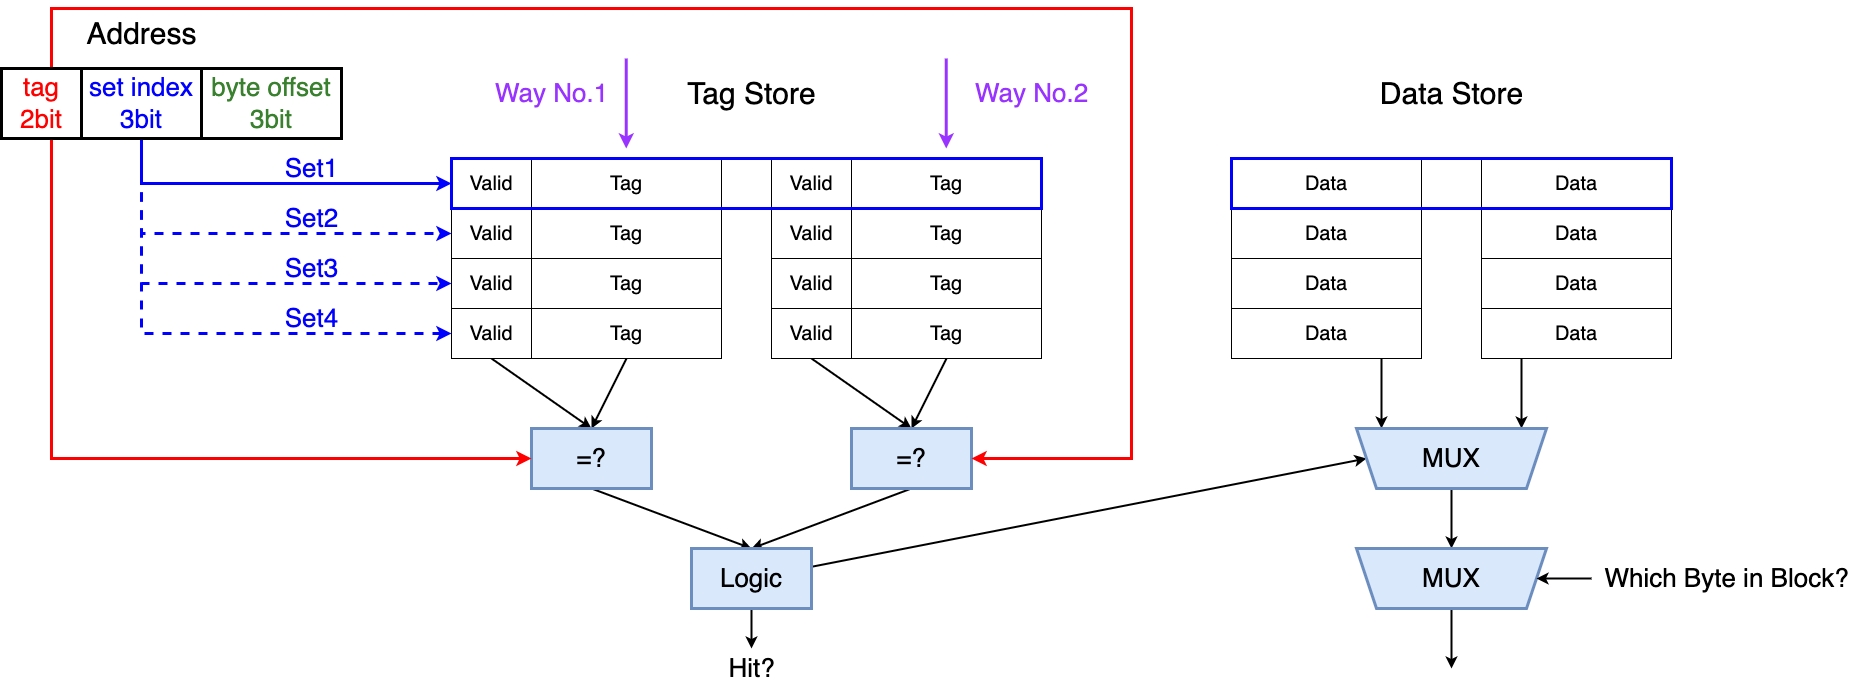

The diagram above was exported from draw.io. Its source (the exported page's mxGraphModel, read from the mxfile embedded in the PNG):
<mxGraphModel dx="2750" dy="1783" grid="1" gridSize="10" guides="1" tooltips="1" connect="1" arrows="1" fold="1" page="0" pageScale="1" pageWidth="827" pageHeight="1169" background="#ffffff" math="0" shadow="0">
  <root>
    <mxCell id="0" />
    <mxCell id="1" parent="0" />
    <mxCell id="ZElgBS9hc7SIlw15Udd1-1" value="&lt;font style=&quot;font-size: 20px;&quot;&gt;Valid&lt;/font&gt;" style="rounded=0;whiteSpace=wrap;html=1;" vertex="1" parent="1">
      <mxGeometry x="220" y="310" width="80" height="50" as="geometry" />
    </mxCell>
    <mxCell id="ZElgBS9hc7SIlw15Udd1-2" value="&lt;font style=&quot;font-size: 20px;&quot;&gt;Tag&lt;/font&gt;" style="rounded=0;whiteSpace=wrap;html=1;" vertex="1" parent="1">
      <mxGeometry x="300" y="310" width="190" height="50" as="geometry" />
    </mxCell>
    <mxCell id="ZElgBS9hc7SIlw15Udd1-3" value="&lt;font style=&quot;font-size: 20px;&quot;&gt;Valid&lt;/font&gt;" style="rounded=0;whiteSpace=wrap;html=1;" vertex="1" parent="1">
      <mxGeometry x="220" y="360" width="80" height="50" as="geometry" />
    </mxCell>
    <mxCell id="ZElgBS9hc7SIlw15Udd1-4" value="&lt;font style=&quot;font-size: 20px;&quot;&gt;Tag&lt;/font&gt;" style="rounded=0;whiteSpace=wrap;html=1;" vertex="1" parent="1">
      <mxGeometry x="300" y="360" width="190" height="50" as="geometry" />
    </mxCell>
    <mxCell id="ZElgBS9hc7SIlw15Udd1-7" value="&lt;font style=&quot;font-size: 20px;&quot;&gt;Valid&lt;/font&gt;" style="rounded=0;whiteSpace=wrap;html=1;" vertex="1" parent="1">
      <mxGeometry x="220" y="410" width="80" height="50" as="geometry" />
    </mxCell>
    <mxCell id="ZElgBS9hc7SIlw15Udd1-8" value="&lt;font style=&quot;font-size: 20px;&quot;&gt;Tag&lt;/font&gt;" style="rounded=0;whiteSpace=wrap;html=1;" vertex="1" parent="1">
      <mxGeometry x="300" y="410" width="190" height="50" as="geometry" />
    </mxCell>
    <mxCell id="ZElgBS9hc7SIlw15Udd1-20" style="rounded=0;orthogonalLoop=1;jettySize=auto;html=1;exitX=0.5;exitY=1;exitDx=0;exitDy=0;entryX=0.5;entryY=0;entryDx=0;entryDy=0;strokeWidth=2;" edge="1" parent="1" source="ZElgBS9hc7SIlw15Udd1-9" target="ZElgBS9hc7SIlw15Udd1-19">
      <mxGeometry relative="1" as="geometry" />
    </mxCell>
    <mxCell id="ZElgBS9hc7SIlw15Udd1-9" value="&lt;font style=&quot;font-size: 20px;&quot;&gt;Valid&lt;/font&gt;" style="rounded=0;whiteSpace=wrap;html=1;" vertex="1" parent="1">
      <mxGeometry x="220" y="460" width="80" height="50" as="geometry" />
    </mxCell>
    <mxCell id="ZElgBS9hc7SIlw15Udd1-21" style="rounded=0;orthogonalLoop=1;jettySize=auto;html=1;exitX=0.5;exitY=1;exitDx=0;exitDy=0;entryX=0.5;entryY=0;entryDx=0;entryDy=0;strokeWidth=2;" edge="1" parent="1" source="ZElgBS9hc7SIlw15Udd1-10" target="ZElgBS9hc7SIlw15Udd1-19">
      <mxGeometry relative="1" as="geometry" />
    </mxCell>
    <mxCell id="ZElgBS9hc7SIlw15Udd1-10" value="&lt;font style=&quot;font-size: 20px;&quot;&gt;Tag&lt;/font&gt;" style="rounded=0;whiteSpace=wrap;html=1;" vertex="1" parent="1">
      <mxGeometry x="300" y="460" width="190" height="50" as="geometry" />
    </mxCell>
    <mxCell id="ZElgBS9hc7SIlw15Udd1-11" value="&lt;font style=&quot;font-size: 20px;&quot;&gt;Valid&lt;/font&gt;" style="rounded=0;whiteSpace=wrap;html=1;" vertex="1" parent="1">
      <mxGeometry x="540" y="310" width="80" height="50" as="geometry" />
    </mxCell>
    <mxCell id="ZElgBS9hc7SIlw15Udd1-12" value="&lt;font style=&quot;font-size: 20px;&quot;&gt;Tag&lt;/font&gt;" style="rounded=0;whiteSpace=wrap;html=1;" vertex="1" parent="1">
      <mxGeometry x="620" y="310" width="190" height="50" as="geometry" />
    </mxCell>
    <mxCell id="ZElgBS9hc7SIlw15Udd1-13" value="&lt;font style=&quot;font-size: 20px;&quot;&gt;Valid&lt;/font&gt;" style="rounded=0;whiteSpace=wrap;html=1;" vertex="1" parent="1">
      <mxGeometry x="540" y="360" width="80" height="50" as="geometry" />
    </mxCell>
    <mxCell id="ZElgBS9hc7SIlw15Udd1-14" value="&lt;font style=&quot;font-size: 20px;&quot;&gt;Tag&lt;/font&gt;" style="rounded=0;whiteSpace=wrap;html=1;" vertex="1" parent="1">
      <mxGeometry x="620" y="360" width="190" height="50" as="geometry" />
    </mxCell>
    <mxCell id="ZElgBS9hc7SIlw15Udd1-15" value="&lt;font style=&quot;font-size: 20px;&quot;&gt;Valid&lt;/font&gt;" style="rounded=0;whiteSpace=wrap;html=1;" vertex="1" parent="1">
      <mxGeometry x="540" y="410" width="80" height="50" as="geometry" />
    </mxCell>
    <mxCell id="ZElgBS9hc7SIlw15Udd1-16" value="&lt;font style=&quot;font-size: 20px;&quot;&gt;Tag&lt;/font&gt;" style="rounded=0;whiteSpace=wrap;html=1;" vertex="1" parent="1">
      <mxGeometry x="620" y="410" width="190" height="50" as="geometry" />
    </mxCell>
    <mxCell id="ZElgBS9hc7SIlw15Udd1-22" style="rounded=0;orthogonalLoop=1;jettySize=auto;html=1;entryX=0.5;entryY=0;entryDx=0;entryDy=0;exitX=0.5;exitY=1;exitDx=0;exitDy=0;strokeWidth=2;" edge="1" parent="1" source="ZElgBS9hc7SIlw15Udd1-17" target="ZElgBS9hc7SIlw15Udd1-25">
      <mxGeometry relative="1" as="geometry" />
    </mxCell>
    <mxCell id="ZElgBS9hc7SIlw15Udd1-17" value="&lt;font style=&quot;font-size: 20px;&quot;&gt;Valid&lt;/font&gt;" style="rounded=0;whiteSpace=wrap;html=1;" vertex="1" parent="1">
      <mxGeometry x="540" y="460" width="80" height="50" as="geometry" />
    </mxCell>
    <mxCell id="ZElgBS9hc7SIlw15Udd1-23" style="rounded=0;orthogonalLoop=1;jettySize=auto;html=1;exitX=0.5;exitY=1;exitDx=0;exitDy=0;strokeWidth=2;entryX=0.5;entryY=0;entryDx=0;entryDy=0;" edge="1" parent="1" source="ZElgBS9hc7SIlw15Udd1-18" target="ZElgBS9hc7SIlw15Udd1-25">
      <mxGeometry relative="1" as="geometry" />
    </mxCell>
    <mxCell id="ZElgBS9hc7SIlw15Udd1-18" value="&lt;font style=&quot;font-size: 20px;&quot;&gt;Tag&lt;/font&gt;" style="rounded=0;whiteSpace=wrap;html=1;" vertex="1" parent="1">
      <mxGeometry x="620" y="460" width="190" height="50" as="geometry" />
    </mxCell>
    <mxCell id="ZElgBS9hc7SIlw15Udd1-27" style="rounded=0;orthogonalLoop=1;jettySize=auto;html=1;strokeWidth=2;exitX=0.5;exitY=1;exitDx=0;exitDy=0;entryX=0.5;entryY=0;entryDx=0;entryDy=0;" edge="1" parent="1" source="ZElgBS9hc7SIlw15Udd1-19" target="ZElgBS9hc7SIlw15Udd1-26">
      <mxGeometry relative="1" as="geometry" />
    </mxCell>
    <mxCell id="ZElgBS9hc7SIlw15Udd1-19" value="&lt;font style=&quot;font-size: 26px;&quot;&gt;=?&lt;/font&gt;" style="rounded=0;whiteSpace=wrap;html=1;fillColor=#dae8fc;strokeColor=#6c8ebf;strokeWidth=3;" vertex="1" parent="1">
      <mxGeometry x="300" y="580" width="120" height="60" as="geometry" />
    </mxCell>
    <mxCell id="ZElgBS9hc7SIlw15Udd1-28" style="rounded=0;orthogonalLoop=1;jettySize=auto;html=1;strokeWidth=2;entryX=0.5;entryY=0;entryDx=0;entryDy=0;exitX=0.5;exitY=1;exitDx=0;exitDy=0;" edge="1" parent="1" source="ZElgBS9hc7SIlw15Udd1-25" target="ZElgBS9hc7SIlw15Udd1-26">
      <mxGeometry relative="1" as="geometry" />
    </mxCell>
    <mxCell id="ZElgBS9hc7SIlw15Udd1-25" value="&lt;font style=&quot;font-size: 26px;&quot;&gt;=?&lt;/font&gt;" style="rounded=0;whiteSpace=wrap;html=1;fillColor=#dae8fc;strokeColor=#6c8ebf;strokeWidth=3;" vertex="1" parent="1">
      <mxGeometry x="620" y="580" width="120" height="60" as="geometry" />
    </mxCell>
    <mxCell id="ZElgBS9hc7SIlw15Udd1-72" style="rounded=0;orthogonalLoop=1;jettySize=auto;html=1;entryX=0;entryY=0.5;entryDx=0;entryDy=0;strokeWidth=2;" edge="1" parent="1" source="ZElgBS9hc7SIlw15Udd1-26" target="ZElgBS9hc7SIlw15Udd1-54">
      <mxGeometry relative="1" as="geometry" />
    </mxCell>
    <mxCell id="ZElgBS9hc7SIlw15Udd1-76" style="edgeStyle=orthogonalEdgeStyle;rounded=0;orthogonalLoop=1;jettySize=auto;html=1;strokeWidth=2;" edge="1" parent="1" source="ZElgBS9hc7SIlw15Udd1-26" target="ZElgBS9hc7SIlw15Udd1-75">
      <mxGeometry relative="1" as="geometry" />
    </mxCell>
    <mxCell id="ZElgBS9hc7SIlw15Udd1-26" value="&lt;font style=&quot;font-size: 26px;&quot;&gt;Logic&lt;/font&gt;" style="rounded=0;whiteSpace=wrap;html=1;fillColor=#dae8fc;strokeColor=#6c8ebf;strokeWidth=3;" vertex="1" parent="1">
      <mxGeometry x="460" y="700" width="120" height="60" as="geometry" />
    </mxCell>
    <mxCell id="ZElgBS9hc7SIlw15Udd1-30" value="&lt;font style=&quot;font-size: 20px;&quot;&gt;Data&lt;/font&gt;" style="rounded=0;whiteSpace=wrap;html=1;" vertex="1" parent="1">
      <mxGeometry x="1000" y="310" width="190" height="50" as="geometry" />
    </mxCell>
    <mxCell id="ZElgBS9hc7SIlw15Udd1-45" value="&lt;font style=&quot;font-size: 30px;&quot;&gt;Tag Store&lt;/font&gt;" style="text;html=1;align=center;verticalAlign=middle;resizable=0;points=[];autosize=1;strokeColor=none;fillColor=none;" vertex="1" parent="1">
      <mxGeometry x="445" y="220" width="150" height="50" as="geometry" />
    </mxCell>
    <mxCell id="ZElgBS9hc7SIlw15Udd1-46" value="&lt;span style=&quot;font-size: 30px;&quot;&gt;Data Store&lt;/span&gt;" style="text;html=1;align=center;verticalAlign=middle;resizable=0;points=[];autosize=1;strokeColor=none;fillColor=none;" vertex="1" parent="1">
      <mxGeometry x="1135" y="220" width="170" height="50" as="geometry" />
    </mxCell>
    <mxCell id="ZElgBS9hc7SIlw15Udd1-47" value="&lt;font style=&quot;font-size: 20px;&quot;&gt;Data&lt;/font&gt;" style="rounded=0;whiteSpace=wrap;html=1;" vertex="1" parent="1">
      <mxGeometry x="1000" y="360" width="190" height="50" as="geometry" />
    </mxCell>
    <mxCell id="ZElgBS9hc7SIlw15Udd1-48" value="&lt;font style=&quot;font-size: 20px;&quot;&gt;Data&lt;/font&gt;" style="rounded=0;whiteSpace=wrap;html=1;" vertex="1" parent="1">
      <mxGeometry x="1000" y="410" width="190" height="50" as="geometry" />
    </mxCell>
    <mxCell id="ZElgBS9hc7SIlw15Udd1-55" style="edgeStyle=orthogonalEdgeStyle;rounded=0;orthogonalLoop=1;jettySize=auto;html=1;strokeWidth=2;" edge="1" parent="1" source="ZElgBS9hc7SIlw15Udd1-49" target="ZElgBS9hc7SIlw15Udd1-54">
      <mxGeometry relative="1" as="geometry">
        <Array as="points">
          <mxPoint x="1150" y="530" />
          <mxPoint x="1150" y="530" />
        </Array>
      </mxGeometry>
    </mxCell>
    <mxCell id="ZElgBS9hc7SIlw15Udd1-49" value="&lt;font style=&quot;font-size: 20px;&quot;&gt;Data&lt;/font&gt;" style="rounded=0;whiteSpace=wrap;html=1;" vertex="1" parent="1">
      <mxGeometry x="1000" y="460" width="190" height="50" as="geometry" />
    </mxCell>
    <mxCell id="ZElgBS9hc7SIlw15Udd1-50" value="&lt;font style=&quot;font-size: 20px;&quot;&gt;Data&lt;/font&gt;" style="rounded=0;whiteSpace=wrap;html=1;" vertex="1" parent="1">
      <mxGeometry x="1250" y="310" width="190" height="50" as="geometry" />
    </mxCell>
    <mxCell id="ZElgBS9hc7SIlw15Udd1-51" value="&lt;font style=&quot;font-size: 20px;&quot;&gt;Data&lt;/font&gt;" style="rounded=0;whiteSpace=wrap;html=1;" vertex="1" parent="1">
      <mxGeometry x="1250" y="360" width="190" height="50" as="geometry" />
    </mxCell>
    <mxCell id="ZElgBS9hc7SIlw15Udd1-52" value="&lt;font style=&quot;font-size: 20px;&quot;&gt;Data&lt;/font&gt;" style="rounded=0;whiteSpace=wrap;html=1;" vertex="1" parent="1">
      <mxGeometry x="1250" y="410" width="190" height="50" as="geometry" />
    </mxCell>
    <mxCell id="ZElgBS9hc7SIlw15Udd1-56" style="edgeStyle=orthogonalEdgeStyle;rounded=0;orthogonalLoop=1;jettySize=auto;html=1;strokeWidth=2;" edge="1" parent="1" source="ZElgBS9hc7SIlw15Udd1-53" target="ZElgBS9hc7SIlw15Udd1-54">
      <mxGeometry relative="1" as="geometry">
        <Array as="points">
          <mxPoint x="1290" y="530" />
          <mxPoint x="1290" y="530" />
        </Array>
      </mxGeometry>
    </mxCell>
    <mxCell id="ZElgBS9hc7SIlw15Udd1-53" value="&lt;font style=&quot;font-size: 20px;&quot;&gt;Data&lt;/font&gt;" style="rounded=0;whiteSpace=wrap;html=1;" vertex="1" parent="1">
      <mxGeometry x="1250" y="460" width="190" height="50" as="geometry" />
    </mxCell>
    <mxCell id="ZElgBS9hc7SIlw15Udd1-58" style="edgeStyle=orthogonalEdgeStyle;rounded=0;orthogonalLoop=1;jettySize=auto;html=1;strokeWidth=2;" edge="1" parent="1" source="ZElgBS9hc7SIlw15Udd1-54" target="ZElgBS9hc7SIlw15Udd1-57">
      <mxGeometry relative="1" as="geometry" />
    </mxCell>
    <mxCell id="ZElgBS9hc7SIlw15Udd1-54" value="&lt;font style=&quot;font-size: 26px;&quot;&gt;MUX&lt;/font&gt;" style="shape=trapezoid;perimeter=trapezoidPerimeter;whiteSpace=wrap;html=1;fixedSize=1;fillColor=#dae8fc;strokeColor=#6c8ebf;flipV=1;strokeWidth=3;" vertex="1" parent="1">
      <mxGeometry x="1125" y="580" width="190" height="60" as="geometry" />
    </mxCell>
    <mxCell id="ZElgBS9hc7SIlw15Udd1-61" style="edgeStyle=orthogonalEdgeStyle;rounded=0;orthogonalLoop=1;jettySize=auto;html=1;strokeWidth=2;" edge="1" parent="1" source="ZElgBS9hc7SIlw15Udd1-57">
      <mxGeometry relative="1" as="geometry">
        <mxPoint x="1220" y="820" as="targetPoint" />
      </mxGeometry>
    </mxCell>
    <mxCell id="ZElgBS9hc7SIlw15Udd1-57" value="&lt;font style=&quot;font-size: 26px;&quot;&gt;MUX&lt;/font&gt;" style="shape=trapezoid;perimeter=trapezoidPerimeter;whiteSpace=wrap;html=1;fixedSize=1;fillColor=#dae8fc;strokeColor=#6c8ebf;flipV=1;strokeWidth=3;" vertex="1" parent="1">
      <mxGeometry x="1125" y="700" width="190" height="60" as="geometry" />
    </mxCell>
    <mxCell id="ZElgBS9hc7SIlw15Udd1-60" style="edgeStyle=orthogonalEdgeStyle;rounded=0;orthogonalLoop=1;jettySize=auto;html=1;strokeWidth=2;" edge="1" parent="1" source="ZElgBS9hc7SIlw15Udd1-59" target="ZElgBS9hc7SIlw15Udd1-57">
      <mxGeometry relative="1" as="geometry" />
    </mxCell>
    <mxCell id="ZElgBS9hc7SIlw15Udd1-59" value="&lt;font style=&quot;font-size: 26px;&quot;&gt;Which Byte in Block?&lt;/font&gt;" style="text;html=1;align=center;verticalAlign=middle;resizable=0;points=[];autosize=1;strokeColor=none;fillColor=none;" vertex="1" parent="1">
      <mxGeometry x="1360" y="710" width="270" height="40" as="geometry" />
    </mxCell>
    <mxCell id="ZElgBS9hc7SIlw15Udd1-77" style="edgeStyle=orthogonalEdgeStyle;rounded=0;orthogonalLoop=1;jettySize=auto;html=1;entryX=0;entryY=0.5;entryDx=0;entryDy=0;strokeWidth=3;strokeColor=#FF0000;" edge="1" parent="1" source="ZElgBS9hc7SIlw15Udd1-63" target="ZElgBS9hc7SIlw15Udd1-19">
      <mxGeometry relative="1" as="geometry">
        <Array as="points">
          <mxPoint x="-180" y="610" />
        </Array>
      </mxGeometry>
    </mxCell>
    <mxCell id="ZElgBS9hc7SIlw15Udd1-78" style="edgeStyle=orthogonalEdgeStyle;rounded=0;orthogonalLoop=1;jettySize=auto;html=1;strokeWidth=3;strokeColor=#FF0000;" edge="1" parent="1" source="ZElgBS9hc7SIlw15Udd1-63">
      <mxGeometry relative="1" as="geometry">
        <mxPoint x="740" y="610" as="targetPoint" />
        <Array as="points">
          <mxPoint x="-180" y="160" />
          <mxPoint x="900" y="160" />
          <mxPoint x="900" y="610" />
        </Array>
      </mxGeometry>
    </mxCell>
    <mxCell id="ZElgBS9hc7SIlw15Udd1-63" value="&lt;font color=&quot;#ff0000&quot; style=&quot;font-size: 26px;&quot;&gt;tag&lt;br&gt;2bit&lt;/font&gt;" style="rounded=0;whiteSpace=wrap;html=1;strokeWidth=3;" vertex="1" parent="1">
      <mxGeometry x="-230" y="220" width="80" height="70" as="geometry" />
    </mxCell>
    <mxCell id="ZElgBS9hc7SIlw15Udd1-69" style="edgeStyle=orthogonalEdgeStyle;rounded=0;orthogonalLoop=1;jettySize=auto;html=1;entryX=0;entryY=0.5;entryDx=0;entryDy=0;strokeWidth=3;strokeColor=#0000FF;" edge="1" parent="1" source="ZElgBS9hc7SIlw15Udd1-64" target="ZElgBS9hc7SIlw15Udd1-67">
      <mxGeometry relative="1" as="geometry">
        <Array as="points">
          <mxPoint x="-90" y="335" />
        </Array>
      </mxGeometry>
    </mxCell>
    <mxCell id="ZElgBS9hc7SIlw15Udd1-84" style="edgeStyle=orthogonalEdgeStyle;rounded=0;orthogonalLoop=1;jettySize=auto;html=1;entryX=0;entryY=0.5;entryDx=0;entryDy=0;strokeWidth=3;strokeColor=#0000FF;dashed=1;" edge="1" parent="1" source="ZElgBS9hc7SIlw15Udd1-64" target="ZElgBS9hc7SIlw15Udd1-3">
      <mxGeometry relative="1" as="geometry">
        <Array as="points">
          <mxPoint x="-90" y="385" />
        </Array>
      </mxGeometry>
    </mxCell>
    <mxCell id="ZElgBS9hc7SIlw15Udd1-85" style="edgeStyle=orthogonalEdgeStyle;rounded=0;orthogonalLoop=1;jettySize=auto;html=1;entryX=0;entryY=0.5;entryDx=0;entryDy=0;strokeWidth=3;strokeColor=#0000FF;dashed=1;" edge="1" parent="1" source="ZElgBS9hc7SIlw15Udd1-64" target="ZElgBS9hc7SIlw15Udd1-7">
      <mxGeometry relative="1" as="geometry">
        <Array as="points">
          <mxPoint x="-90" y="435" />
        </Array>
      </mxGeometry>
    </mxCell>
    <mxCell id="ZElgBS9hc7SIlw15Udd1-86" style="edgeStyle=orthogonalEdgeStyle;rounded=0;orthogonalLoop=1;jettySize=auto;html=1;entryX=0;entryY=0.5;entryDx=0;entryDy=0;strokeWidth=3;strokeColor=#0000FF;dashed=1;" edge="1" parent="1" source="ZElgBS9hc7SIlw15Udd1-64" target="ZElgBS9hc7SIlw15Udd1-9">
      <mxGeometry relative="1" as="geometry">
        <Array as="points">
          <mxPoint x="-90" y="485" />
        </Array>
      </mxGeometry>
    </mxCell>
    <mxCell id="ZElgBS9hc7SIlw15Udd1-64" value="&lt;font color=&quot;#0000ff&quot; style=&quot;font-size: 26px;&quot;&gt;set index&lt;br&gt;3bit&lt;/font&gt;" style="rounded=0;whiteSpace=wrap;html=1;strokeWidth=3;" vertex="1" parent="1">
      <mxGeometry x="-150" y="220" width="120" height="70" as="geometry" />
    </mxCell>
    <mxCell id="ZElgBS9hc7SIlw15Udd1-65" value="&lt;font color=&quot;#3a812f&quot; style=&quot;font-size: 26px;&quot;&gt;byte offset&lt;br&gt;3bit&lt;/font&gt;" style="rounded=0;whiteSpace=wrap;html=1;strokeWidth=3;" vertex="1" parent="1">
      <mxGeometry x="-30" y="220" width="140" height="70" as="geometry" />
    </mxCell>
    <mxCell id="ZElgBS9hc7SIlw15Udd1-66" value="&lt;font style=&quot;font-size: 30px;&quot;&gt;Address&lt;/font&gt;" style="text;html=1;align=center;verticalAlign=middle;resizable=0;points=[];autosize=1;strokeColor=none;fillColor=none;" vertex="1" parent="1">
      <mxGeometry x="-155" y="160" width="130" height="50" as="geometry" />
    </mxCell>
    <mxCell id="ZElgBS9hc7SIlw15Udd1-67" value="" style="rounded=0;whiteSpace=wrap;html=1;fillColor=none;strokeWidth=3;strokeColor=#0000FF;" vertex="1" parent="1">
      <mxGeometry x="220" y="310" width="590" height="50" as="geometry" />
    </mxCell>
    <mxCell id="ZElgBS9hc7SIlw15Udd1-68" value="" style="rounded=0;whiteSpace=wrap;html=1;fillColor=none;strokeWidth=3;strokeColor=#0000FF;" vertex="1" parent="1">
      <mxGeometry x="1000" y="310" width="440" height="50" as="geometry" />
    </mxCell>
    <mxCell id="ZElgBS9hc7SIlw15Udd1-75" value="&lt;font style=&quot;font-size: 26px;&quot;&gt;Hit?&lt;/font&gt;" style="text;html=1;align=center;verticalAlign=middle;resizable=0;points=[];autosize=1;strokeColor=none;fillColor=none;" vertex="1" parent="1">
      <mxGeometry x="485" y="800" width="70" height="40" as="geometry" />
    </mxCell>
    <mxCell id="ZElgBS9hc7SIlw15Udd1-87" value="&lt;font color=&quot;#0000ff&quot; style=&quot;font-size: 26px;&quot;&gt;Set1&lt;/font&gt;" style="text;html=1;align=center;verticalAlign=middle;resizable=0;points=[];autosize=1;strokeColor=none;fillColor=none;" vertex="1" parent="1">
      <mxGeometry x="40" y="300" width="80" height="40" as="geometry" />
    </mxCell>
    <mxCell id="ZElgBS9hc7SIlw15Udd1-88" value="&lt;font color=&quot;#0000ff&quot; style=&quot;font-size: 26px;&quot;&gt;Set2&lt;/font&gt;" style="text;html=1;align=center;verticalAlign=middle;resizable=0;points=[];autosize=1;strokeColor=none;fillColor=none;" vertex="1" parent="1">
      <mxGeometry x="40" y="350" width="80" height="40" as="geometry" />
    </mxCell>
    <mxCell id="ZElgBS9hc7SIlw15Udd1-89" value="&lt;font color=&quot;#0000ff&quot; style=&quot;font-size: 26px;&quot;&gt;Set3&lt;/font&gt;" style="text;html=1;align=center;verticalAlign=middle;resizable=0;points=[];autosize=1;strokeColor=none;fillColor=none;" vertex="1" parent="1">
      <mxGeometry x="40" y="400" width="80" height="40" as="geometry" />
    </mxCell>
    <mxCell id="ZElgBS9hc7SIlw15Udd1-90" value="&lt;font color=&quot;#0000ff&quot; style=&quot;font-size: 26px;&quot;&gt;Set4&lt;/font&gt;" style="text;html=1;align=center;verticalAlign=middle;resizable=0;points=[];autosize=1;strokeColor=none;fillColor=none;" vertex="1" parent="1">
      <mxGeometry x="40" y="450" width="80" height="40" as="geometry" />
    </mxCell>
    <mxCell id="ZElgBS9hc7SIlw15Udd1-93" value="" style="endArrow=classic;html=1;rounded=0;strokeWidth=3;strokeColor=#9933FF;" edge="1" parent="1">
      <mxGeometry width="50" height="50" relative="1" as="geometry">
        <mxPoint x="394.73" y="210" as="sourcePoint" />
        <mxPoint x="394.73" y="300" as="targetPoint" />
      </mxGeometry>
    </mxCell>
    <mxCell id="ZElgBS9hc7SIlw15Udd1-94" value="&lt;font color=&quot;#9933ff&quot; style=&quot;font-size: 26px;&quot;&gt;Way No.1&lt;/font&gt;" style="text;html=1;align=center;verticalAlign=middle;resizable=0;points=[];autosize=1;strokeColor=none;fillColor=none;" vertex="1" parent="1">
      <mxGeometry x="250" y="225" width="140" height="40" as="geometry" />
    </mxCell>
    <mxCell id="ZElgBS9hc7SIlw15Udd1-95" value="" style="endArrow=classic;html=1;rounded=0;strokeWidth=3;strokeColor=#9933FF;" edge="1" parent="1">
      <mxGeometry width="50" height="50" relative="1" as="geometry">
        <mxPoint x="714.73" y="210" as="sourcePoint" />
        <mxPoint x="714.73" y="300" as="targetPoint" />
      </mxGeometry>
    </mxCell>
    <mxCell id="ZElgBS9hc7SIlw15Udd1-96" value="&lt;font color=&quot;#9933ff&quot; style=&quot;font-size: 26px;&quot;&gt;Way No.2&lt;/font&gt;" style="text;html=1;align=center;verticalAlign=middle;resizable=0;points=[];autosize=1;strokeColor=none;fillColor=none;" vertex="1" parent="1">
      <mxGeometry x="730" y="225" width="140" height="40" as="geometry" />
    </mxCell>
  </root>
</mxGraphModel>